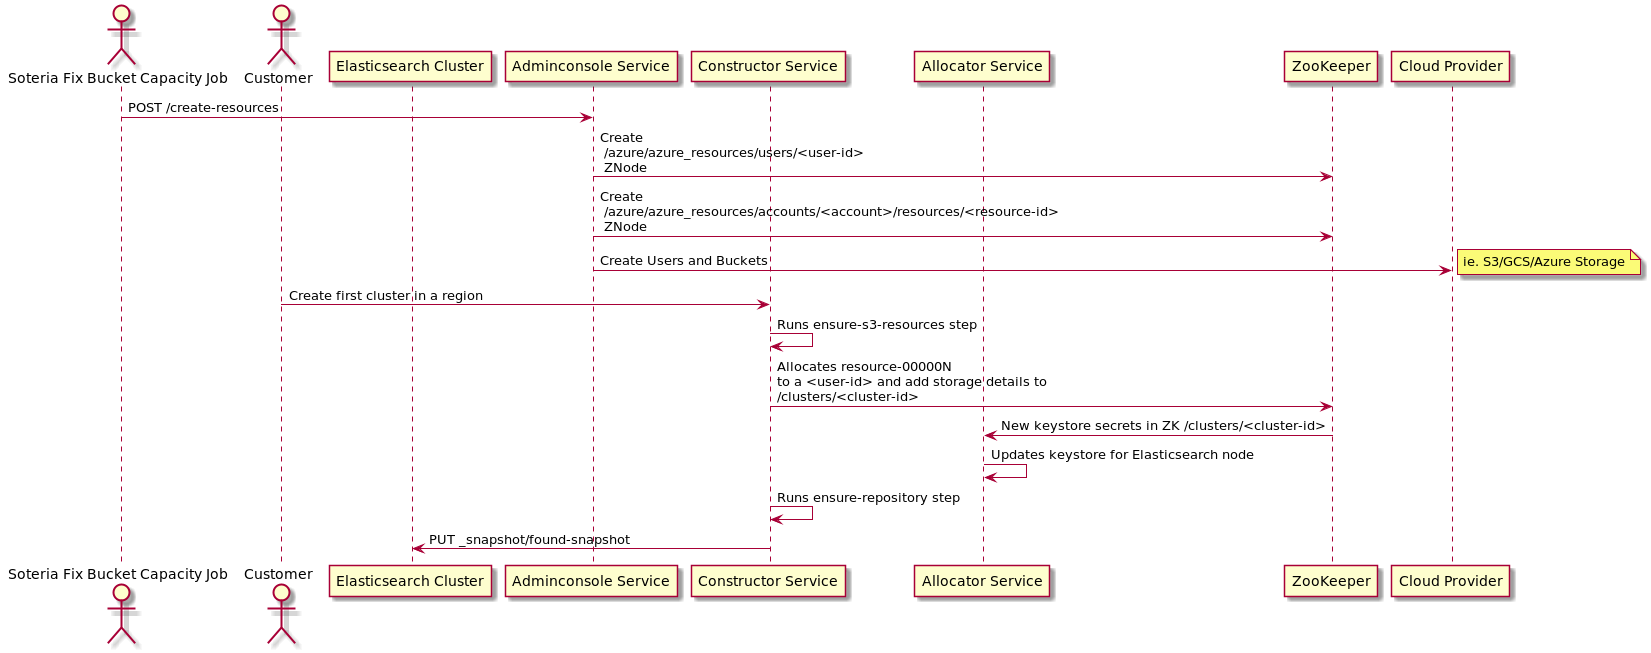

The diagram above was rendered by PlantUML. Its source (embedded in the PNG):
@startuml
actor "Soteria Fix Bucket Capacity Job"
actor Customer

participant "Adminconsole Service" order 10
participant "Constructor Service" order 20
participant "Allocator Service" order 30
participant "ZooKeeper" order 40
participant "Cloud Provider" order 100

"Soteria Fix Bucket Capacity Job" -> "Adminconsole Service": POST /create-resources
"Adminconsole Service" -> "ZooKeeper": Create\n /azure/azure_resources/users/<user-id>\n ZNode
"Adminconsole Service" -> "ZooKeeper": Create\n /azure/azure_resources/accounts/<account>/resources/<resource-id>\n ZNode
"Adminconsole Service" -> "Cloud Provider": Create Users and Buckets
note right: ie. S3/GCS/Azure Storage

Customer -> "Constructor Service" : Create first cluster in a region
"Constructor Service" -> "Constructor Service" : Runs ensure-s3-resources step
"Constructor Service" -> "ZooKeeper" : Allocates resource-00000N \nto a <user-id> and add storage details to \n/clusters/<cluster-id>
"ZooKeeper" -> "Allocator Service" : New keystore secrets in ZK /clusters/<cluster-id>
"Allocator Service" -> "Allocator Service": Updates keystore for Elasticsearch node

"Constructor Service" -> "Constructor Service" : Runs ensure-repository step
"Constructor Service" -> "Elasticsearch Cluster" : PUT _snapshot/found-snapshot

@enduml